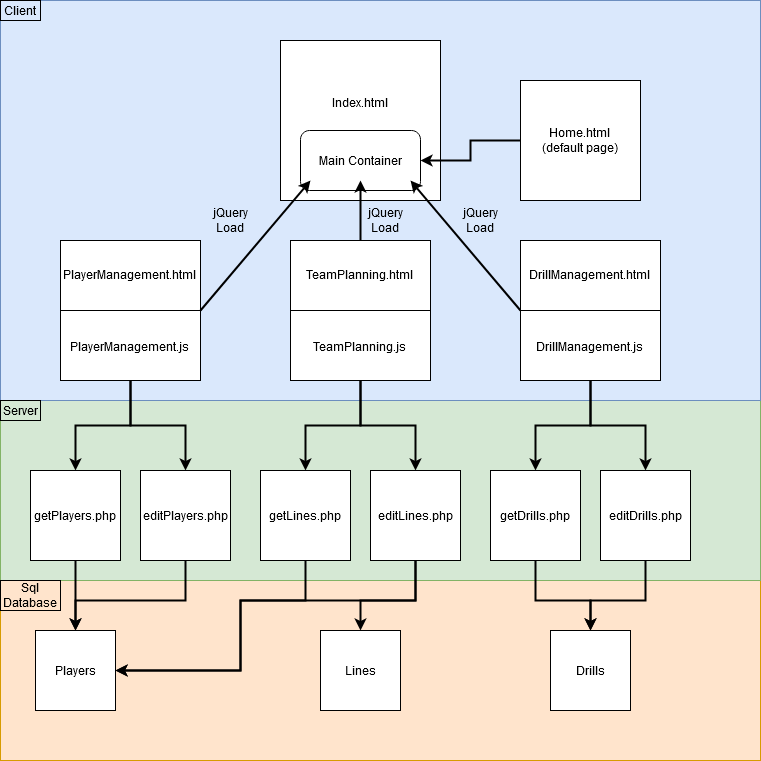

The diagram above was exported from draw.io. Its source (the exported page's mxGraphModel, read from the mxfile embedded in the PNG):
<mxGraphModel dx="1422" dy="791" grid="1" gridSize="10" guides="1" tooltips="1" connect="1" arrows="1" fold="1" page="1" pageScale="1" pageWidth="850" pageHeight="1100" math="0" shadow="0">
  <root>
    <mxCell id="0" />
    <mxCell id="1" parent="0" />
    <mxCell id="Hh9WVTINPuEWblunlAM9-48" value="" style="rounded=0;whiteSpace=wrap;html=1;strokeColor=#d79b00;fillColor=#FFE4CC;" vertex="1" parent="1">
      <mxGeometry x="40" y="580" width="760" height="180" as="geometry" />
    </mxCell>
    <mxCell id="Hh9WVTINPuEWblunlAM9-34" value="" style="rounded=0;whiteSpace=wrap;html=1;fillColor=#d5e8d4;strokeColor=#82b366;" vertex="1" parent="1">
      <mxGeometry x="40" y="400" width="760" height="180" as="geometry" />
    </mxCell>
    <mxCell id="Hh9WVTINPuEWblunlAM9-27" value="" style="rounded=0;whiteSpace=wrap;html=1;fillColor=#dae8fc;strokeColor=#6c8ebf;" vertex="1" parent="1">
      <mxGeometry x="40" width="760" height="400" as="geometry" />
    </mxCell>
    <mxCell id="Hh9WVTINPuEWblunlAM9-1" value="&lt;div style=&quot;line-height: 150%&quot; align=&quot;center&quot;&gt;Index.html&lt;br&gt;&lt;br&gt;&lt;br&gt;&lt;/div&gt;" style="whiteSpace=wrap;html=1;aspect=fixed;align=center;" vertex="1" parent="1">
      <mxGeometry x="320" y="40" width="160" height="160" as="geometry" />
    </mxCell>
    <mxCell id="Hh9WVTINPuEWblunlAM9-2" value="Main Container" style="rounded=1;whiteSpace=wrap;html=1;" vertex="1" parent="1">
      <mxGeometry x="340" y="130" width="120" height="60" as="geometry" />
    </mxCell>
    <mxCell id="Hh9WVTINPuEWblunlAM9-33" style="edgeStyle=orthogonalEdgeStyle;rounded=0;orthogonalLoop=1;jettySize=auto;html=1;entryX=0.5;entryY=0;entryDx=0;entryDy=0;strokeWidth=2;" edge="1" parent="1" source="Hh9WVTINPuEWblunlAM9-3" target="Hh9WVTINPuEWblunlAM9-32">
      <mxGeometry relative="1" as="geometry" />
    </mxCell>
    <mxCell id="Hh9WVTINPuEWblunlAM9-36" style="edgeStyle=orthogonalEdgeStyle;rounded=0;orthogonalLoop=1;jettySize=auto;html=1;entryX=0.5;entryY=0;entryDx=0;entryDy=0;strokeWidth=2;" edge="1" parent="1" source="Hh9WVTINPuEWblunlAM9-3" target="Hh9WVTINPuEWblunlAM9-35">
      <mxGeometry relative="1" as="geometry" />
    </mxCell>
    <mxCell id="Hh9WVTINPuEWblunlAM9-3" value="PlayerManagement.html&lt;br&gt;&lt;br&gt;&lt;br&gt;&lt;br&gt;&lt;br&gt;&lt;div&gt;PlayerManagement.js&lt;/div&gt;" style="whiteSpace=wrap;html=1;aspect=fixed;" vertex="1" parent="1">
      <mxGeometry x="100" y="240" width="140" height="140" as="geometry" />
    </mxCell>
    <mxCell id="Hh9WVTINPuEWblunlAM9-6" value="" style="endArrow=classic;html=1;exitX=1;exitY=0.5;exitDx=0;exitDy=0;strokeWidth=2;" edge="1" parent="1" source="Hh9WVTINPuEWblunlAM9-3">
      <mxGeometry width="50" height="50" relative="1" as="geometry">
        <mxPoint x="240" y="270" as="sourcePoint" />
        <mxPoint x="350" y="180" as="targetPoint" />
      </mxGeometry>
    </mxCell>
    <mxCell id="Hh9WVTINPuEWblunlAM9-7" value="" style="endArrow=classic;html=1;exitX=0;exitY=0.5;exitDx=0;exitDy=0;strokeWidth=2;" edge="1" parent="1">
      <mxGeometry width="50" height="50" relative="1" as="geometry">
        <mxPoint x="560" y="310" as="sourcePoint" />
        <mxPoint x="450" y="180" as="targetPoint" />
        <Array as="points" />
      </mxGeometry>
    </mxCell>
    <mxCell id="Hh9WVTINPuEWblunlAM9-9" value="" style="endArrow=classic;html=1;exitX=0.5;exitY=0;exitDx=0;exitDy=0;strokeWidth=2;" edge="1" parent="1">
      <mxGeometry width="50" height="50" relative="1" as="geometry">
        <mxPoint x="400" y="240" as="sourcePoint" />
        <mxPoint x="400" y="180" as="targetPoint" />
        <Array as="points" />
      </mxGeometry>
    </mxCell>
    <mxCell id="Hh9WVTINPuEWblunlAM9-12" value="" style="endArrow=none;html=1;strokeWidth=1;exitX=0;exitY=0.5;exitDx=0;exitDy=0;" edge="1" parent="1" source="Hh9WVTINPuEWblunlAM9-3">
      <mxGeometry width="50" height="50" relative="1" as="geometry">
        <mxPoint x="190" y="360" as="sourcePoint" />
        <mxPoint x="240" y="310" as="targetPoint" />
      </mxGeometry>
    </mxCell>
    <mxCell id="Hh9WVTINPuEWblunlAM9-42" style="edgeStyle=orthogonalEdgeStyle;rounded=0;orthogonalLoop=1;jettySize=auto;html=1;entryX=0.5;entryY=0;entryDx=0;entryDy=0;strokeWidth=2;" edge="1" parent="1" source="Hh9WVTINPuEWblunlAM9-13" target="Hh9WVTINPuEWblunlAM9-38">
      <mxGeometry relative="1" as="geometry" />
    </mxCell>
    <mxCell id="Hh9WVTINPuEWblunlAM9-43" style="edgeStyle=orthogonalEdgeStyle;rounded=0;orthogonalLoop=1;jettySize=auto;html=1;entryX=0.5;entryY=0;entryDx=0;entryDy=0;strokeWidth=2;" edge="1" parent="1" source="Hh9WVTINPuEWblunlAM9-13" target="Hh9WVTINPuEWblunlAM9-39">
      <mxGeometry relative="1" as="geometry" />
    </mxCell>
    <mxCell id="Hh9WVTINPuEWblunlAM9-13" value="TeamPlanning.html&lt;br&gt;&lt;br&gt;&lt;br&gt;&lt;br&gt;&lt;br&gt;&lt;div&gt;TeamPlanning.js&lt;/div&gt;" style="whiteSpace=wrap;html=1;aspect=fixed;" vertex="1" parent="1">
      <mxGeometry x="330" y="240" width="140" height="140" as="geometry" />
    </mxCell>
    <mxCell id="Hh9WVTINPuEWblunlAM9-14" value="" style="endArrow=none;html=1;strokeWidth=1;exitX=0;exitY=0.5;exitDx=0;exitDy=0;" edge="1" parent="1" source="Hh9WVTINPuEWblunlAM9-13">
      <mxGeometry width="50" height="50" relative="1" as="geometry">
        <mxPoint x="420" y="360" as="sourcePoint" />
        <mxPoint x="470" y="310" as="targetPoint" />
      </mxGeometry>
    </mxCell>
    <mxCell id="Hh9WVTINPuEWblunlAM9-46" style="edgeStyle=orthogonalEdgeStyle;rounded=0;orthogonalLoop=1;jettySize=auto;html=1;strokeWidth=2;" edge="1" parent="1" source="Hh9WVTINPuEWblunlAM9-15" target="Hh9WVTINPuEWblunlAM9-45">
      <mxGeometry relative="1" as="geometry" />
    </mxCell>
    <mxCell id="Hh9WVTINPuEWblunlAM9-47" style="edgeStyle=orthogonalEdgeStyle;rounded=0;orthogonalLoop=1;jettySize=auto;html=1;entryX=0.5;entryY=0;entryDx=0;entryDy=0;strokeWidth=2;" edge="1" parent="1" source="Hh9WVTINPuEWblunlAM9-15" target="Hh9WVTINPuEWblunlAM9-44">
      <mxGeometry relative="1" as="geometry" />
    </mxCell>
    <mxCell id="Hh9WVTINPuEWblunlAM9-15" value="DrillManagement.html&lt;br&gt;&lt;br&gt;&lt;br&gt;&lt;br&gt;&lt;br&gt;&lt;div&gt;DrillManagement.js&lt;/div&gt;" style="whiteSpace=wrap;html=1;aspect=fixed;" vertex="1" parent="1">
      <mxGeometry x="560" y="240" width="140" height="140" as="geometry" />
    </mxCell>
    <mxCell id="Hh9WVTINPuEWblunlAM9-16" value="" style="endArrow=none;html=1;strokeWidth=1;exitX=0;exitY=0.5;exitDx=0;exitDy=0;" edge="1" parent="1" source="Hh9WVTINPuEWblunlAM9-15">
      <mxGeometry width="50" height="50" relative="1" as="geometry">
        <mxPoint x="650" y="360" as="sourcePoint" />
        <mxPoint x="700" y="310" as="targetPoint" />
      </mxGeometry>
    </mxCell>
    <mxCell id="Hh9WVTINPuEWblunlAM9-18" value="jQuery Load" style="text;html=1;strokeColor=none;fillColor=none;align=center;verticalAlign=middle;whiteSpace=wrap;rounded=0;" vertex="1" parent="1">
      <mxGeometry x="250" y="210" width="40" height="20" as="geometry" />
    </mxCell>
    <mxCell id="Hh9WVTINPuEWblunlAM9-21" value="jQuery Load" style="text;html=1;strokeColor=none;fillColor=none;align=center;verticalAlign=middle;whiteSpace=wrap;rounded=0;" vertex="1" parent="1">
      <mxGeometry x="500" y="210" width="40" height="20" as="geometry" />
    </mxCell>
    <mxCell id="Hh9WVTINPuEWblunlAM9-22" value="jQuery Load" style="text;html=1;strokeColor=none;fillColor=none;align=center;verticalAlign=middle;whiteSpace=wrap;rounded=0;" vertex="1" parent="1">
      <mxGeometry x="405" y="210" width="40" height="20" as="geometry" />
    </mxCell>
    <mxCell id="Hh9WVTINPuEWblunlAM9-24" style="edgeStyle=orthogonalEdgeStyle;rounded=0;orthogonalLoop=1;jettySize=auto;html=1;entryX=1;entryY=0.5;entryDx=0;entryDy=0;strokeWidth=2;" edge="1" parent="1" source="Hh9WVTINPuEWblunlAM9-23" target="Hh9WVTINPuEWblunlAM9-2">
      <mxGeometry relative="1" as="geometry" />
    </mxCell>
    <mxCell id="Hh9WVTINPuEWblunlAM9-23" value="Home.html&lt;br&gt;(default page)" style="whiteSpace=wrap;html=1;aspect=fixed;" vertex="1" parent="1">
      <mxGeometry x="560" y="80" width="120" height="120" as="geometry" />
    </mxCell>
    <mxCell id="Hh9WVTINPuEWblunlAM9-29" value="Client" style="text;html=1;align=center;verticalAlign=middle;whiteSpace=wrap;rounded=0;strokeWidth=1;shadow=0;strokeColor=#000000;" vertex="1" parent="1">
      <mxGeometry x="40" width="40" height="20" as="geometry" />
    </mxCell>
    <mxCell id="Hh9WVTINPuEWblunlAM9-31" value="Server" style="text;html=1;align=center;verticalAlign=middle;whiteSpace=wrap;rounded=0;strokeWidth=1;shadow=0;strokeColor=#000000;" vertex="1" parent="1">
      <mxGeometry x="40" y="400" width="40" height="20" as="geometry" />
    </mxCell>
    <mxCell id="Hh9WVTINPuEWblunlAM9-52" style="edgeStyle=orthogonalEdgeStyle;rounded=0;orthogonalLoop=1;jettySize=auto;html=1;entryX=0.5;entryY=0;entryDx=0;entryDy=0;strokeWidth=2;" edge="1" parent="1" source="Hh9WVTINPuEWblunlAM9-32" target="Hh9WVTINPuEWblunlAM9-51">
      <mxGeometry relative="1" as="geometry" />
    </mxCell>
    <mxCell id="Hh9WVTINPuEWblunlAM9-32" value="getPlayers.php" style="whiteSpace=wrap;html=1;aspect=fixed;shadow=0;strokeColor=#000000;strokeWidth=1;" vertex="1" parent="1">
      <mxGeometry x="70" y="470" width="90" height="90" as="geometry" />
    </mxCell>
    <mxCell id="Hh9WVTINPuEWblunlAM9-53" style="edgeStyle=orthogonalEdgeStyle;rounded=0;orthogonalLoop=1;jettySize=auto;html=1;entryX=0.5;entryY=0;entryDx=0;entryDy=0;strokeWidth=2;" edge="1" parent="1" source="Hh9WVTINPuEWblunlAM9-35" target="Hh9WVTINPuEWblunlAM9-51">
      <mxGeometry relative="1" as="geometry">
        <Array as="points">
          <mxPoint x="225" y="600" />
          <mxPoint x="115" y="600" />
        </Array>
      </mxGeometry>
    </mxCell>
    <mxCell id="Hh9WVTINPuEWblunlAM9-35" value="editPlayers.php" style="whiteSpace=wrap;html=1;aspect=fixed;shadow=0;strokeColor=#000000;strokeWidth=1;" vertex="1" parent="1">
      <mxGeometry x="180" y="470" width="90" height="90" as="geometry" />
    </mxCell>
    <mxCell id="Hh9WVTINPuEWblunlAM9-55" style="edgeStyle=orthogonalEdgeStyle;rounded=0;orthogonalLoop=1;jettySize=auto;html=1;strokeWidth=2;" edge="1" parent="1" source="Hh9WVTINPuEWblunlAM9-38" target="Hh9WVTINPuEWblunlAM9-51">
      <mxGeometry relative="1" as="geometry">
        <Array as="points">
          <mxPoint x="455" y="600" />
          <mxPoint x="280" y="600" />
          <mxPoint x="280" y="670" />
        </Array>
      </mxGeometry>
    </mxCell>
    <mxCell id="Hh9WVTINPuEWblunlAM9-60" style="edgeStyle=orthogonalEdgeStyle;rounded=0;orthogonalLoop=1;jettySize=auto;html=1;strokeWidth=2;" edge="1" parent="1" source="Hh9WVTINPuEWblunlAM9-38" target="Hh9WVTINPuEWblunlAM9-56">
      <mxGeometry relative="1" as="geometry">
        <Array as="points">
          <mxPoint x="455" y="600" />
          <mxPoint x="400" y="600" />
        </Array>
      </mxGeometry>
    </mxCell>
    <mxCell id="Hh9WVTINPuEWblunlAM9-38" value="editLines.php" style="whiteSpace=wrap;html=1;aspect=fixed;shadow=0;strokeColor=#000000;strokeWidth=1;" vertex="1" parent="1">
      <mxGeometry x="410" y="470" width="90" height="90" as="geometry" />
    </mxCell>
    <mxCell id="Hh9WVTINPuEWblunlAM9-54" style="edgeStyle=orthogonalEdgeStyle;rounded=0;orthogonalLoop=1;jettySize=auto;html=1;strokeWidth=2;" edge="1" parent="1" source="Hh9WVTINPuEWblunlAM9-39" target="Hh9WVTINPuEWblunlAM9-51">
      <mxGeometry relative="1" as="geometry">
        <Array as="points">
          <mxPoint x="345" y="600" />
          <mxPoint x="280" y="600" />
          <mxPoint x="280" y="670" />
        </Array>
      </mxGeometry>
    </mxCell>
    <mxCell id="Hh9WVTINPuEWblunlAM9-39" value="getLines.php" style="whiteSpace=wrap;html=1;aspect=fixed;shadow=0;strokeColor=#000000;strokeWidth=1;" vertex="1" parent="1">
      <mxGeometry x="300" y="470" width="90" height="90" as="geometry" />
    </mxCell>
    <mxCell id="Hh9WVTINPuEWblunlAM9-63" style="edgeStyle=orthogonalEdgeStyle;rounded=0;orthogonalLoop=1;jettySize=auto;html=1;strokeWidth=2;" edge="1" parent="1" source="Hh9WVTINPuEWblunlAM9-44" target="Hh9WVTINPuEWblunlAM9-61">
      <mxGeometry relative="1" as="geometry">
        <Array as="points">
          <mxPoint x="685" y="600" />
          <mxPoint x="630" y="600" />
        </Array>
      </mxGeometry>
    </mxCell>
    <mxCell id="Hh9WVTINPuEWblunlAM9-44" value="editDrills.php" style="whiteSpace=wrap;html=1;aspect=fixed;shadow=0;strokeColor=#000000;strokeWidth=1;" vertex="1" parent="1">
      <mxGeometry x="640" y="470" width="90" height="90" as="geometry" />
    </mxCell>
    <mxCell id="Hh9WVTINPuEWblunlAM9-62" style="edgeStyle=orthogonalEdgeStyle;rounded=0;orthogonalLoop=1;jettySize=auto;html=1;strokeWidth=2;" edge="1" parent="1" source="Hh9WVTINPuEWblunlAM9-45" target="Hh9WVTINPuEWblunlAM9-61">
      <mxGeometry relative="1" as="geometry">
        <Array as="points">
          <mxPoint x="575" y="600" />
          <mxPoint x="630" y="600" />
        </Array>
      </mxGeometry>
    </mxCell>
    <mxCell id="Hh9WVTINPuEWblunlAM9-45" value="getDrills.php" style="whiteSpace=wrap;html=1;aspect=fixed;shadow=0;strokeColor=#000000;strokeWidth=1;" vertex="1" parent="1">
      <mxGeometry x="530" y="470" width="90" height="90" as="geometry" />
    </mxCell>
    <mxCell id="Hh9WVTINPuEWblunlAM9-49" value="Sql Database" style="text;html=1;align=center;verticalAlign=middle;whiteSpace=wrap;rounded=0;strokeWidth=1;shadow=0;strokeColor=#000000;" vertex="1" parent="1">
      <mxGeometry x="40" y="580" width="60" height="30" as="geometry" />
    </mxCell>
    <mxCell id="Hh9WVTINPuEWblunlAM9-51" value="Players" style="whiteSpace=wrap;html=1;aspect=fixed;shadow=0;strokeWidth=1;" vertex="1" parent="1">
      <mxGeometry x="75" y="630" width="80" height="80" as="geometry" />
    </mxCell>
    <mxCell id="Hh9WVTINPuEWblunlAM9-56" value="Lines" style="whiteSpace=wrap;html=1;aspect=fixed;shadow=0;strokeWidth=1;" vertex="1" parent="1">
      <mxGeometry x="360" y="630" width="80" height="80" as="geometry" />
    </mxCell>
    <mxCell id="Hh9WVTINPuEWblunlAM9-61" value="Drills" style="whiteSpace=wrap;html=1;aspect=fixed;shadow=0;strokeWidth=1;" vertex="1" parent="1">
      <mxGeometry x="590" y="630" width="80" height="80" as="geometry" />
    </mxCell>
  </root>
</mxGraphModel>